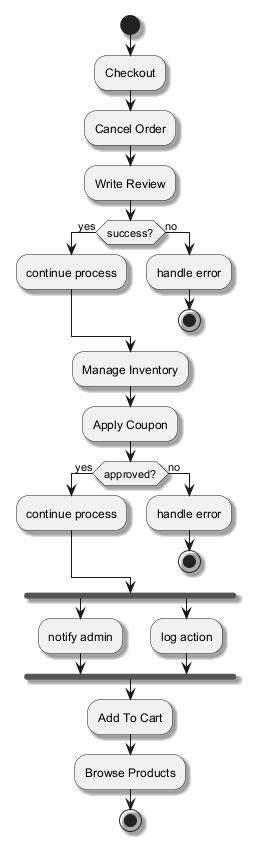

The diagram above was rendered by PlantUML. Its source (embedded in the PNG):
@startuml
skinparam backgroundColor #FFFFFF
skinparam classBackgroundColor #F1F8E9
skinparam classBorderColor #33691E
skinparam shadowing true
start
:Checkout;
:Cancel Order;
:Write Review;
if (success?) then (yes)
:continue process;
else (no)
:handle error;
stop
endif
:Manage Inventory;
:Apply Coupon;
if (approved?) then (yes)
:continue process;
else (no)
:handle error;
stop
endif
fork
:notify admin;
fork again
:log action;
end fork
:Add To Cart;
:Browse Products;
stop
@enduml